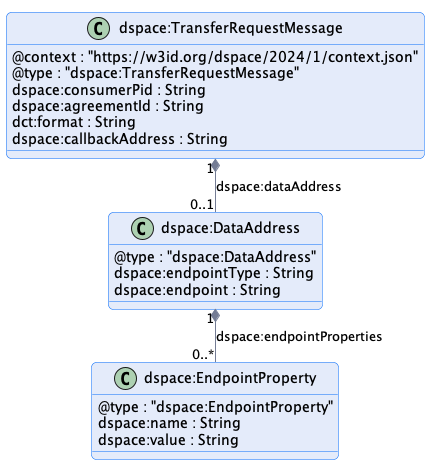

The diagram above was rendered by PlantUML. Its source (embedded in the PNG):
@startuml "transfer-request-message"
!pragma layout smetana

!include ../../../common/style/diagram.styles.puml

hide empty description


class "dspace:TransferRequestMessage" {
    @context : "https://w3id.org/dspace/2024/1/context.json"
    @type : "dspace:TransferRequestMessage"
    dspace:consumerPid : String
    dspace:agreementId : String
    dct:format : String
    dspace:callbackAddress : String
}

class "dspace:DataAddress" {
    @type : "dspace:DataAddress"
    dspace:endpointType : String
    dspace:endpoint : String
}

class "dspace:EndpointProperty" {
    @type : "dspace:EndpointProperty"
    dspace:name : String
    dspace:value : String
}

"dspace:TransferRequestMessage" "1" *-- "0..1" "dspace:DataAddress" : "dspace:dataAddress"
"dspace:DataAddress" "1" *-- "0..*" "dspace:EndpointProperty" : "dspace:endpointProperties"


@enduml